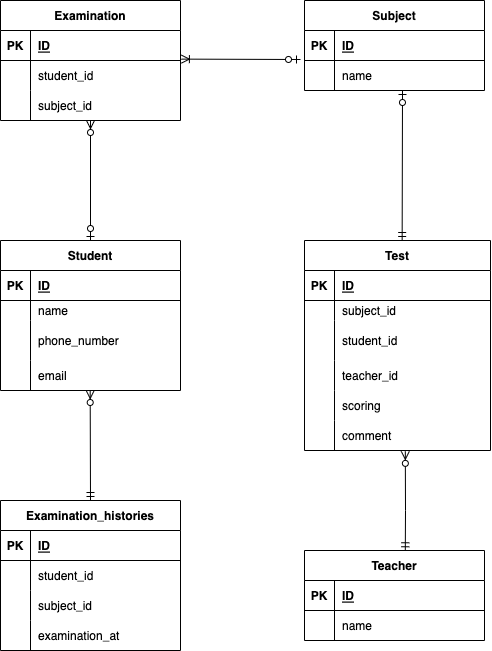

The diagram above was exported from draw.io. Its source (the exported page's mxGraphModel, read from the mxfile embedded in the PNG):
<mxGraphModel dx="620" dy="606" grid="1" gridSize="10" guides="1" tooltips="1" connect="1" arrows="1" fold="1" page="1" pageScale="1" pageWidth="827" pageHeight="1169" math="0" shadow="0">
  <root>
    <mxCell id="0" />
    <mxCell id="1" parent="0" />
    <mxCell id="2" value="Examination" style="shape=table;startSize=30;container=1;collapsible=1;childLayout=tableLayout;fixedRows=1;rowLines=0;fontStyle=1;align=center;resizeLast=1;" vertex="1" parent="1">
      <mxGeometry x="200" y="140" width="180" height="120" as="geometry" />
    </mxCell>
    <mxCell id="3" value="" style="shape=partialRectangle;collapsible=0;dropTarget=0;pointerEvents=0;fillColor=none;top=0;left=0;bottom=1;right=0;points=[[0,0.5],[1,0.5]];portConstraint=eastwest;" vertex="1" parent="2">
      <mxGeometry y="30" width="180" height="30" as="geometry" />
    </mxCell>
    <mxCell id="4" value="PK" style="shape=partialRectangle;connectable=0;fillColor=none;top=0;left=0;bottom=0;right=0;fontStyle=1;overflow=hidden;" vertex="1" parent="3">
      <mxGeometry width="30" height="30" as="geometry">
        <mxRectangle width="30" height="30" as="alternateBounds" />
      </mxGeometry>
    </mxCell>
    <mxCell id="5" value="ID" style="shape=partialRectangle;connectable=0;fillColor=none;top=0;left=0;bottom=0;right=0;align=left;spacingLeft=6;fontStyle=5;overflow=hidden;" vertex="1" parent="3">
      <mxGeometry x="30" width="150" height="30" as="geometry">
        <mxRectangle width="150" height="30" as="alternateBounds" />
      </mxGeometry>
    </mxCell>
    <mxCell id="6" value="" style="shape=partialRectangle;collapsible=0;dropTarget=0;pointerEvents=0;fillColor=none;top=0;left=0;bottom=0;right=0;points=[[0,0.5],[1,0.5]];portConstraint=eastwest;" vertex="1" parent="2">
      <mxGeometry y="60" width="180" height="30" as="geometry" />
    </mxCell>
    <mxCell id="7" value="" style="shape=partialRectangle;connectable=0;fillColor=none;top=0;left=0;bottom=0;right=0;editable=1;overflow=hidden;" vertex="1" parent="6">
      <mxGeometry width="30" height="30" as="geometry">
        <mxRectangle width="30" height="30" as="alternateBounds" />
      </mxGeometry>
    </mxCell>
    <mxCell id="8" value="student_id" style="shape=partialRectangle;connectable=0;fillColor=none;top=0;left=0;bottom=0;right=0;align=left;spacingLeft=6;overflow=hidden;" vertex="1" parent="6">
      <mxGeometry x="30" width="150" height="30" as="geometry">
        <mxRectangle width="150" height="30" as="alternateBounds" />
      </mxGeometry>
    </mxCell>
    <mxCell id="9" value="" style="shape=partialRectangle;collapsible=0;dropTarget=0;pointerEvents=0;fillColor=none;top=0;left=0;bottom=0;right=0;points=[[0,0.5],[1,0.5]];portConstraint=eastwest;" vertex="1" parent="2">
      <mxGeometry y="90" width="180" height="30" as="geometry" />
    </mxCell>
    <mxCell id="10" value="" style="shape=partialRectangle;connectable=0;fillColor=none;top=0;left=0;bottom=0;right=0;editable=1;overflow=hidden;" vertex="1" parent="9">
      <mxGeometry width="30" height="30" as="geometry">
        <mxRectangle width="30" height="30" as="alternateBounds" />
      </mxGeometry>
    </mxCell>
    <mxCell id="11" value="subject_id" style="shape=partialRectangle;connectable=0;fillColor=none;top=0;left=0;bottom=0;right=0;align=left;spacingLeft=6;overflow=hidden;" vertex="1" parent="9">
      <mxGeometry x="30" width="150" height="30" as="geometry">
        <mxRectangle width="150" height="30" as="alternateBounds" />
      </mxGeometry>
    </mxCell>
    <mxCell id="17" value="Student" style="shape=table;startSize=30;container=1;collapsible=1;childLayout=tableLayout;fixedRows=1;rowLines=0;fontStyle=1;align=center;resizeLast=1;" vertex="1" parent="1">
      <mxGeometry x="200" y="380" width="180" height="150" as="geometry" />
    </mxCell>
    <mxCell id="18" value="" style="shape=partialRectangle;collapsible=0;dropTarget=0;pointerEvents=0;fillColor=none;top=0;left=0;bottom=1;right=0;points=[[0,0.5],[1,0.5]];portConstraint=eastwest;" vertex="1" parent="17">
      <mxGeometry y="30" width="180" height="30" as="geometry" />
    </mxCell>
    <mxCell id="19" value="PK" style="shape=partialRectangle;connectable=0;fillColor=none;top=0;left=0;bottom=0;right=0;fontStyle=1;overflow=hidden;" vertex="1" parent="18">
      <mxGeometry width="30" height="30" as="geometry">
        <mxRectangle width="30" height="30" as="alternateBounds" />
      </mxGeometry>
    </mxCell>
    <mxCell id="20" value="ID" style="shape=partialRectangle;connectable=0;fillColor=none;top=0;left=0;bottom=0;right=0;align=left;spacingLeft=6;fontStyle=5;overflow=hidden;" vertex="1" parent="18">
      <mxGeometry x="30" width="150" height="30" as="geometry">
        <mxRectangle width="150" height="30" as="alternateBounds" />
      </mxGeometry>
    </mxCell>
    <mxCell id="21" value="" style="shape=partialRectangle;collapsible=0;dropTarget=0;pointerEvents=0;fillColor=none;top=0;left=0;bottom=0;right=0;points=[[0,0.5],[1,0.5]];portConstraint=eastwest;" vertex="1" parent="17">
      <mxGeometry y="60" width="180" height="20" as="geometry" />
    </mxCell>
    <mxCell id="22" value="" style="shape=partialRectangle;connectable=0;fillColor=none;top=0;left=0;bottom=0;right=0;editable=1;overflow=hidden;" vertex="1" parent="21">
      <mxGeometry width="30" height="20" as="geometry">
        <mxRectangle width="30" height="20" as="alternateBounds" />
      </mxGeometry>
    </mxCell>
    <mxCell id="23" value="name" style="shape=partialRectangle;connectable=0;fillColor=none;top=0;left=0;bottom=0;right=0;align=left;spacingLeft=6;overflow=hidden;" vertex="1" parent="21">
      <mxGeometry x="30" width="150" height="20" as="geometry">
        <mxRectangle width="150" height="20" as="alternateBounds" />
      </mxGeometry>
    </mxCell>
    <mxCell id="24" value="" style="shape=partialRectangle;collapsible=0;dropTarget=0;pointerEvents=0;fillColor=none;top=0;left=0;bottom=0;right=0;points=[[0,0.5],[1,0.5]];portConstraint=eastwest;" vertex="1" parent="17">
      <mxGeometry y="80" width="180" height="40" as="geometry" />
    </mxCell>
    <mxCell id="25" value="" style="shape=partialRectangle;connectable=0;fillColor=none;top=0;left=0;bottom=0;right=0;editable=1;overflow=hidden;" vertex="1" parent="24">
      <mxGeometry width="30" height="40" as="geometry">
        <mxRectangle width="30" height="40" as="alternateBounds" />
      </mxGeometry>
    </mxCell>
    <mxCell id="26" value="phone_number" style="shape=partialRectangle;connectable=0;fillColor=none;top=0;left=0;bottom=0;right=0;align=left;spacingLeft=6;overflow=hidden;" vertex="1" parent="24">
      <mxGeometry x="30" width="150" height="40" as="geometry">
        <mxRectangle width="150" height="40" as="alternateBounds" />
      </mxGeometry>
    </mxCell>
    <mxCell id="27" value="" style="shape=partialRectangle;collapsible=0;dropTarget=0;pointerEvents=0;fillColor=none;top=0;left=0;bottom=0;right=0;points=[[0,0.5],[1,0.5]];portConstraint=eastwest;" vertex="1" parent="17">
      <mxGeometry y="120" width="180" height="30" as="geometry" />
    </mxCell>
    <mxCell id="28" value="" style="shape=partialRectangle;connectable=0;fillColor=none;top=0;left=0;bottom=0;right=0;editable=1;overflow=hidden;" vertex="1" parent="27">
      <mxGeometry width="30" height="30" as="geometry">
        <mxRectangle width="30" height="30" as="alternateBounds" />
      </mxGeometry>
    </mxCell>
    <mxCell id="29" value="email" style="shape=partialRectangle;connectable=0;fillColor=none;top=0;left=0;bottom=0;right=0;align=left;spacingLeft=6;overflow=hidden;" vertex="1" parent="27">
      <mxGeometry x="30" width="150" height="30" as="geometry">
        <mxRectangle width="150" height="30" as="alternateBounds" />
      </mxGeometry>
    </mxCell>
    <mxCell id="30" value="Examination_histories" style="shape=table;startSize=30;container=1;collapsible=1;childLayout=tableLayout;fixedRows=1;rowLines=0;fontStyle=1;align=center;resizeLast=1;" vertex="1" parent="1">
      <mxGeometry x="200" y="640" width="180" height="150" as="geometry" />
    </mxCell>
    <mxCell id="31" value="" style="shape=partialRectangle;collapsible=0;dropTarget=0;pointerEvents=0;fillColor=none;top=0;left=0;bottom=1;right=0;points=[[0,0.5],[1,0.5]];portConstraint=eastwest;" vertex="1" parent="30">
      <mxGeometry y="30" width="180" height="30" as="geometry" />
    </mxCell>
    <mxCell id="32" value="PK" style="shape=partialRectangle;connectable=0;fillColor=none;top=0;left=0;bottom=0;right=0;fontStyle=1;overflow=hidden;" vertex="1" parent="31">
      <mxGeometry width="30" height="30" as="geometry">
        <mxRectangle width="30" height="30" as="alternateBounds" />
      </mxGeometry>
    </mxCell>
    <mxCell id="33" value="ID" style="shape=partialRectangle;connectable=0;fillColor=none;top=0;left=0;bottom=0;right=0;align=left;spacingLeft=6;fontStyle=5;overflow=hidden;" vertex="1" parent="31">
      <mxGeometry x="30" width="150" height="30" as="geometry">
        <mxRectangle width="150" height="30" as="alternateBounds" />
      </mxGeometry>
    </mxCell>
    <mxCell id="34" value="" style="shape=partialRectangle;collapsible=0;dropTarget=0;pointerEvents=0;fillColor=none;top=0;left=0;bottom=0;right=0;points=[[0,0.5],[1,0.5]];portConstraint=eastwest;" vertex="1" parent="30">
      <mxGeometry y="60" width="180" height="30" as="geometry" />
    </mxCell>
    <mxCell id="35" value="" style="shape=partialRectangle;connectable=0;fillColor=none;top=0;left=0;bottom=0;right=0;editable=1;overflow=hidden;" vertex="1" parent="34">
      <mxGeometry width="30" height="30" as="geometry">
        <mxRectangle width="30" height="30" as="alternateBounds" />
      </mxGeometry>
    </mxCell>
    <mxCell id="36" value="student_id" style="shape=partialRectangle;connectable=0;fillColor=none;top=0;left=0;bottom=0;right=0;align=left;spacingLeft=6;overflow=hidden;" vertex="1" parent="34">
      <mxGeometry x="30" width="150" height="30" as="geometry">
        <mxRectangle width="150" height="30" as="alternateBounds" />
      </mxGeometry>
    </mxCell>
    <mxCell id="37" value="" style="shape=partialRectangle;collapsible=0;dropTarget=0;pointerEvents=0;fillColor=none;top=0;left=0;bottom=0;right=0;points=[[0,0.5],[1,0.5]];portConstraint=eastwest;" vertex="1" parent="30">
      <mxGeometry y="90" width="180" height="30" as="geometry" />
    </mxCell>
    <mxCell id="38" value="" style="shape=partialRectangle;connectable=0;fillColor=none;top=0;left=0;bottom=0;right=0;editable=1;overflow=hidden;" vertex="1" parent="37">
      <mxGeometry width="30" height="30" as="geometry">
        <mxRectangle width="30" height="30" as="alternateBounds" />
      </mxGeometry>
    </mxCell>
    <mxCell id="39" value="subject_id" style="shape=partialRectangle;connectable=0;fillColor=none;top=0;left=0;bottom=0;right=0;align=left;spacingLeft=6;overflow=hidden;" vertex="1" parent="37">
      <mxGeometry x="30" width="150" height="30" as="geometry">
        <mxRectangle width="150" height="30" as="alternateBounds" />
      </mxGeometry>
    </mxCell>
    <mxCell id="40" value="" style="shape=partialRectangle;collapsible=0;dropTarget=0;pointerEvents=0;fillColor=none;top=0;left=0;bottom=0;right=0;points=[[0,0.5],[1,0.5]];portConstraint=eastwest;" vertex="1" parent="30">
      <mxGeometry y="120" width="180" height="30" as="geometry" />
    </mxCell>
    <mxCell id="41" value="" style="shape=partialRectangle;connectable=0;fillColor=none;top=0;left=0;bottom=0;right=0;editable=1;overflow=hidden;" vertex="1" parent="40">
      <mxGeometry width="30" height="30" as="geometry">
        <mxRectangle width="30" height="30" as="alternateBounds" />
      </mxGeometry>
    </mxCell>
    <mxCell id="42" value="examination_at" style="shape=partialRectangle;connectable=0;fillColor=none;top=0;left=0;bottom=0;right=0;align=left;spacingLeft=6;overflow=hidden;" vertex="1" parent="40">
      <mxGeometry x="30" width="150" height="30" as="geometry">
        <mxRectangle width="150" height="30" as="alternateBounds" />
      </mxGeometry>
    </mxCell>
    <mxCell id="43" value="Subject" style="shape=table;startSize=30;container=1;collapsible=1;childLayout=tableLayout;fixedRows=1;rowLines=0;fontStyle=1;align=center;resizeLast=1;" vertex="1" parent="1">
      <mxGeometry x="504" y="140" width="180" height="90" as="geometry" />
    </mxCell>
    <mxCell id="44" value="" style="shape=partialRectangle;collapsible=0;dropTarget=0;pointerEvents=0;fillColor=none;top=0;left=0;bottom=1;right=0;points=[[0,0.5],[1,0.5]];portConstraint=eastwest;" vertex="1" parent="43">
      <mxGeometry y="30" width="180" height="30" as="geometry" />
    </mxCell>
    <mxCell id="45" value="PK" style="shape=partialRectangle;connectable=0;fillColor=none;top=0;left=0;bottom=0;right=0;fontStyle=1;overflow=hidden;" vertex="1" parent="44">
      <mxGeometry width="30" height="30" as="geometry">
        <mxRectangle width="30" height="30" as="alternateBounds" />
      </mxGeometry>
    </mxCell>
    <mxCell id="46" value="ID" style="shape=partialRectangle;connectable=0;fillColor=none;top=0;left=0;bottom=0;right=0;align=left;spacingLeft=6;fontStyle=5;overflow=hidden;" vertex="1" parent="44">
      <mxGeometry x="30" width="150" height="30" as="geometry">
        <mxRectangle width="150" height="30" as="alternateBounds" />
      </mxGeometry>
    </mxCell>
    <mxCell id="47" value="" style="shape=partialRectangle;collapsible=0;dropTarget=0;pointerEvents=0;fillColor=none;top=0;left=0;bottom=0;right=0;points=[[0,0.5],[1,0.5]];portConstraint=eastwest;" vertex="1" parent="43">
      <mxGeometry y="60" width="180" height="30" as="geometry" />
    </mxCell>
    <mxCell id="48" value="" style="shape=partialRectangle;connectable=0;fillColor=none;top=0;left=0;bottom=0;right=0;editable=1;overflow=hidden;" vertex="1" parent="47">
      <mxGeometry width="30" height="30" as="geometry">
        <mxRectangle width="30" height="30" as="alternateBounds" />
      </mxGeometry>
    </mxCell>
    <mxCell id="49" value="name" style="shape=partialRectangle;connectable=0;fillColor=none;top=0;left=0;bottom=0;right=0;align=left;spacingLeft=6;overflow=hidden;" vertex="1" parent="47">
      <mxGeometry x="30" width="150" height="30" as="geometry">
        <mxRectangle width="150" height="30" as="alternateBounds" />
      </mxGeometry>
    </mxCell>
    <mxCell id="56" value="Test" style="shape=table;startSize=30;container=1;collapsible=1;childLayout=tableLayout;fixedRows=1;rowLines=0;fontStyle=1;align=center;resizeLast=1;" vertex="1" parent="1">
      <mxGeometry x="504" y="380" width="186" height="210" as="geometry" />
    </mxCell>
    <mxCell id="57" value="" style="shape=partialRectangle;collapsible=0;dropTarget=0;pointerEvents=0;fillColor=none;top=0;left=0;bottom=1;right=0;points=[[0,0.5],[1,0.5]];portConstraint=eastwest;" vertex="1" parent="56">
      <mxGeometry y="30" width="186" height="30" as="geometry" />
    </mxCell>
    <mxCell id="58" value="PK" style="shape=partialRectangle;connectable=0;fillColor=none;top=0;left=0;bottom=0;right=0;fontStyle=1;overflow=hidden;" vertex="1" parent="57">
      <mxGeometry width="30" height="30" as="geometry">
        <mxRectangle width="30" height="30" as="alternateBounds" />
      </mxGeometry>
    </mxCell>
    <mxCell id="59" value="ID" style="shape=partialRectangle;connectable=0;fillColor=none;top=0;left=0;bottom=0;right=0;align=left;spacingLeft=6;fontStyle=5;overflow=hidden;" vertex="1" parent="57">
      <mxGeometry x="30" width="156" height="30" as="geometry">
        <mxRectangle width="156" height="30" as="alternateBounds" />
      </mxGeometry>
    </mxCell>
    <mxCell id="60" value="" style="shape=partialRectangle;collapsible=0;dropTarget=0;pointerEvents=0;fillColor=none;top=0;left=0;bottom=0;right=0;points=[[0,0.5],[1,0.5]];portConstraint=eastwest;" vertex="1" parent="56">
      <mxGeometry y="60" width="186" height="20" as="geometry" />
    </mxCell>
    <mxCell id="61" value="" style="shape=partialRectangle;connectable=0;fillColor=none;top=0;left=0;bottom=0;right=0;editable=1;overflow=hidden;" vertex="1" parent="60">
      <mxGeometry width="30" height="20" as="geometry">
        <mxRectangle width="30" height="20" as="alternateBounds" />
      </mxGeometry>
    </mxCell>
    <mxCell id="62" value="subject_id" style="shape=partialRectangle;connectable=0;fillColor=none;top=0;left=0;bottom=0;right=0;align=left;spacingLeft=6;overflow=hidden;" vertex="1" parent="60">
      <mxGeometry x="30" width="156" height="20" as="geometry">
        <mxRectangle width="156" height="20" as="alternateBounds" />
      </mxGeometry>
    </mxCell>
    <mxCell id="63" value="" style="shape=partialRectangle;collapsible=0;dropTarget=0;pointerEvents=0;fillColor=none;top=0;left=0;bottom=0;right=0;points=[[0,0.5],[1,0.5]];portConstraint=eastwest;" vertex="1" parent="56">
      <mxGeometry y="80" width="186" height="40" as="geometry" />
    </mxCell>
    <mxCell id="64" value="" style="shape=partialRectangle;connectable=0;fillColor=none;top=0;left=0;bottom=0;right=0;editable=1;overflow=hidden;" vertex="1" parent="63">
      <mxGeometry width="30" height="40" as="geometry">
        <mxRectangle width="30" height="40" as="alternateBounds" />
      </mxGeometry>
    </mxCell>
    <mxCell id="65" value="student_id" style="shape=partialRectangle;connectable=0;fillColor=none;top=0;left=0;bottom=0;right=0;align=left;spacingLeft=6;overflow=hidden;" vertex="1" parent="63">
      <mxGeometry x="30" width="156" height="40" as="geometry">
        <mxRectangle width="156" height="40" as="alternateBounds" />
      </mxGeometry>
    </mxCell>
    <mxCell id="66" value="" style="shape=partialRectangle;collapsible=0;dropTarget=0;pointerEvents=0;fillColor=none;top=0;left=0;bottom=0;right=0;points=[[0,0.5],[1,0.5]];portConstraint=eastwest;" vertex="1" parent="56">
      <mxGeometry y="120" width="186" height="30" as="geometry" />
    </mxCell>
    <mxCell id="67" value="" style="shape=partialRectangle;connectable=0;fillColor=none;top=0;left=0;bottom=0;right=0;editable=1;overflow=hidden;" vertex="1" parent="66">
      <mxGeometry width="30" height="30" as="geometry">
        <mxRectangle width="30" height="30" as="alternateBounds" />
      </mxGeometry>
    </mxCell>
    <mxCell id="68" value="teacher_id" style="shape=partialRectangle;connectable=0;fillColor=none;top=0;left=0;bottom=0;right=0;align=left;spacingLeft=6;overflow=hidden;" vertex="1" parent="66">
      <mxGeometry x="30" width="156" height="30" as="geometry">
        <mxRectangle width="156" height="30" as="alternateBounds" />
      </mxGeometry>
    </mxCell>
    <mxCell id="70" value="" style="shape=partialRectangle;collapsible=0;dropTarget=0;pointerEvents=0;fillColor=none;top=0;left=0;bottom=0;right=0;points=[[0,0.5],[1,0.5]];portConstraint=eastwest;" vertex="1" parent="56">
      <mxGeometry y="150" width="186" height="30" as="geometry" />
    </mxCell>
    <mxCell id="71" value="" style="shape=partialRectangle;connectable=0;fillColor=none;top=0;left=0;bottom=0;right=0;editable=1;overflow=hidden;" vertex="1" parent="70">
      <mxGeometry width="30" height="30" as="geometry">
        <mxRectangle width="30" height="30" as="alternateBounds" />
      </mxGeometry>
    </mxCell>
    <mxCell id="72" value="scoring" style="shape=partialRectangle;connectable=0;fillColor=none;top=0;left=0;bottom=0;right=0;align=left;spacingLeft=6;overflow=hidden;" vertex="1" parent="70">
      <mxGeometry x="30" width="156" height="30" as="geometry">
        <mxRectangle width="156" height="30" as="alternateBounds" />
      </mxGeometry>
    </mxCell>
    <mxCell id="74" value="" style="shape=partialRectangle;collapsible=0;dropTarget=0;pointerEvents=0;fillColor=none;top=0;left=0;bottom=0;right=0;points=[[0,0.5],[1,0.5]];portConstraint=eastwest;" vertex="1" parent="56">
      <mxGeometry y="180" width="186" height="30" as="geometry" />
    </mxCell>
    <mxCell id="75" value="" style="shape=partialRectangle;connectable=0;fillColor=none;top=0;left=0;bottom=0;right=0;editable=1;overflow=hidden;" vertex="1" parent="74">
      <mxGeometry width="30" height="30" as="geometry">
        <mxRectangle width="30" height="30" as="alternateBounds" />
      </mxGeometry>
    </mxCell>
    <mxCell id="76" value="comment" style="shape=partialRectangle;connectable=0;fillColor=none;top=0;left=0;bottom=0;right=0;align=left;spacingLeft=6;overflow=hidden;" vertex="1" parent="74">
      <mxGeometry x="30" width="156" height="30" as="geometry">
        <mxRectangle width="156" height="30" as="alternateBounds" />
      </mxGeometry>
    </mxCell>
    <mxCell id="80" value="Teacher" style="shape=table;startSize=30;container=1;collapsible=1;childLayout=tableLayout;fixedRows=1;rowLines=0;fontStyle=1;align=center;resizeLast=1;" vertex="1" parent="1">
      <mxGeometry x="504" y="690" width="180" height="90" as="geometry" />
    </mxCell>
    <mxCell id="81" value="" style="shape=partialRectangle;collapsible=0;dropTarget=0;pointerEvents=0;fillColor=none;top=0;left=0;bottom=1;right=0;points=[[0,0.5],[1,0.5]];portConstraint=eastwest;" vertex="1" parent="80">
      <mxGeometry y="30" width="180" height="30" as="geometry" />
    </mxCell>
    <mxCell id="82" value="PK" style="shape=partialRectangle;connectable=0;fillColor=none;top=0;left=0;bottom=0;right=0;fontStyle=1;overflow=hidden;" vertex="1" parent="81">
      <mxGeometry width="30" height="30" as="geometry">
        <mxRectangle width="30" height="30" as="alternateBounds" />
      </mxGeometry>
    </mxCell>
    <mxCell id="83" value="ID" style="shape=partialRectangle;connectable=0;fillColor=none;top=0;left=0;bottom=0;right=0;align=left;spacingLeft=6;fontStyle=5;overflow=hidden;" vertex="1" parent="81">
      <mxGeometry x="30" width="150" height="30" as="geometry">
        <mxRectangle width="150" height="30" as="alternateBounds" />
      </mxGeometry>
    </mxCell>
    <mxCell id="84" value="" style="shape=partialRectangle;collapsible=0;dropTarget=0;pointerEvents=0;fillColor=none;top=0;left=0;bottom=0;right=0;points=[[0,0.5],[1,0.5]];portConstraint=eastwest;" vertex="1" parent="80">
      <mxGeometry y="60" width="180" height="30" as="geometry" />
    </mxCell>
    <mxCell id="85" value="" style="shape=partialRectangle;connectable=0;fillColor=none;top=0;left=0;bottom=0;right=0;editable=1;overflow=hidden;" vertex="1" parent="84">
      <mxGeometry width="30" height="30" as="geometry">
        <mxRectangle width="30" height="30" as="alternateBounds" />
      </mxGeometry>
    </mxCell>
    <mxCell id="86" value="name" style="shape=partialRectangle;connectable=0;fillColor=none;top=0;left=0;bottom=0;right=0;align=left;spacingLeft=6;overflow=hidden;" vertex="1" parent="84">
      <mxGeometry x="30" width="150" height="30" as="geometry">
        <mxRectangle width="150" height="30" as="alternateBounds" />
      </mxGeometry>
    </mxCell>
    <mxCell id="93" value="" style="fontSize=12;html=1;endArrow=ERzeroToMany;startArrow=ERzeroToOne;rounded=0;" edge="1" parent="1" target="9">
      <mxGeometry width="100" height="100" relative="1" as="geometry">
        <mxPoint x="290" y="380" as="sourcePoint" />
        <mxPoint x="170" y="320" as="targetPoint" />
      </mxGeometry>
    </mxCell>
    <mxCell id="97" value="" style="fontSize=12;html=1;endArrow=ERoneToMany;startArrow=ERzeroToOne;rounded=0;entryX=1.005;entryY=0.954;entryDx=0;entryDy=0;entryPerimeter=0;" edge="1" parent="1" target="3">
      <mxGeometry width="100" height="100" relative="1" as="geometry">
        <mxPoint x="500" y="199" as="sourcePoint" />
        <mxPoint x="480" y="160" as="targetPoint" />
        <Array as="points" />
      </mxGeometry>
    </mxCell>
    <mxCell id="98" value="" style="fontSize=12;html=1;endArrow=ERzeroToOne;startArrow=ERmandOne;rounded=0;exitX=0.525;exitY=0;exitDx=0;exitDy=0;exitPerimeter=0;" edge="1" parent="1" source="56">
      <mxGeometry width="100" height="100" relative="1" as="geometry">
        <mxPoint x="450" y="400" as="sourcePoint" />
        <mxPoint x="602" y="230" as="targetPoint" />
      </mxGeometry>
    </mxCell>
    <mxCell id="99" value="" style="fontSize=12;html=1;endArrow=ERzeroToMany;startArrow=ERmandOne;rounded=0;entryX=0.542;entryY=1.029;entryDx=0;entryDy=0;entryPerimeter=0;exitX=0.56;exitY=0.003;exitDx=0;exitDy=0;exitPerimeter=0;" edge="1" parent="1" source="80" target="74">
      <mxGeometry width="100" height="100" relative="1" as="geometry">
        <mxPoint x="510" y="750" as="sourcePoint" />
        <mxPoint x="610" y="650" as="targetPoint" />
        <Array as="points">
          <mxPoint x="605" y="650" />
        </Array>
      </mxGeometry>
    </mxCell>
    <mxCell id="100" value="" style="fontSize=12;html=1;endArrow=ERzeroToMany;startArrow=ERmandOne;rounded=0;exitX=0.5;exitY=0;exitDx=0;exitDy=0;" edge="1" parent="1" source="30">
      <mxGeometry width="100" height="100" relative="1" as="geometry">
        <mxPoint x="289.68" y="630" as="sourcePoint" />
        <mxPoint x="289.68" y="530" as="targetPoint" />
      </mxGeometry>
    </mxCell>
  </root>
</mxGraphModel>